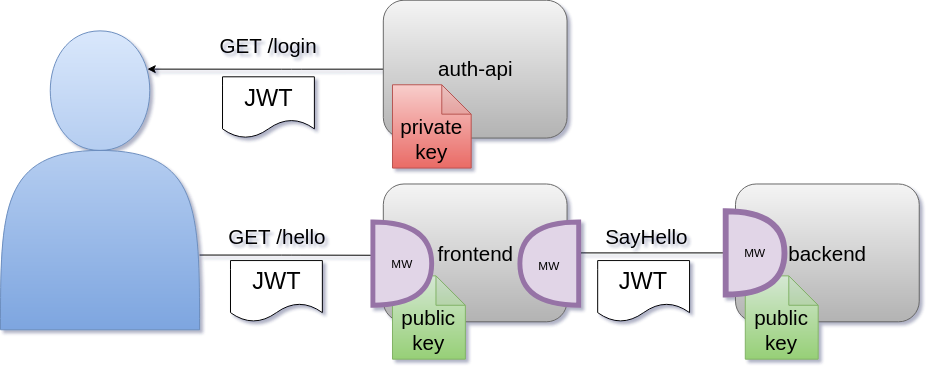

The diagram above was exported from draw.io. Its source (the exported page's mxGraphModel, read from the mxfile embedded in the PNG):
<mxGraphModel dx="1629" dy="837" grid="1" gridSize="10" guides="1" tooltips="1" connect="1" arrows="1" fold="1" page="1" pageScale="1" pageWidth="1100" pageHeight="850" math="0" shadow="0">
  <root>
    <mxCell id="0" />
    <mxCell id="1" parent="0" />
    <mxCell id="2NIxxy4hEQomhiI7hxUU-2" value="frontend" style="rounded=1;whiteSpace=wrap;html=1;fontSize=21;fillColor=#f5f5f5;strokeColor=#666666;gradientColor=#b3b3b3;" parent="1" vertex="1">
      <mxGeometry x="450.625" y="401.25" width="187.5" height="140.625" as="geometry" />
    </mxCell>
    <mxCell id="2NIxxy4hEQomhiI7hxUU-4" value="backend" style="rounded=1;whiteSpace=wrap;html=1;fontSize=21;fillColor=#f5f5f5;strokeColor=#666666;gradientColor=#b3b3b3;" parent="1" vertex="1">
      <mxGeometry x="810" y="401.25" width="187.5" height="140.625" as="geometry" />
    </mxCell>
    <mxCell id="2NIxxy4hEQomhiI7hxUU-10" style="edgeStyle=orthogonalEdgeStyle;rounded=1;orthogonalLoop=1;jettySize=auto;html=1;exitX=1;exitY=0.5;exitDx=0;exitDy=0;entryX=0;entryY=0.5;entryDx=0;entryDy=0;" parent="1" source="2NIxxy4hEQomhiI7hxUU-2" target="2NIxxy4hEQomhiI7hxUU-4" edge="1">
      <mxGeometry relative="1" as="geometry" />
    </mxCell>
    <mxCell id="2NIxxy4hEQomhiI7hxUU-34" style="edgeStyle=orthogonalEdgeStyle;rounded=1;orthogonalLoop=1;jettySize=auto;html=1;exitX=0;exitY=0.5;exitDx=0;exitDy=0;entryX=0.738;entryY=0.128;entryDx=0;entryDy=0;entryPerimeter=0;fontSize=21;fontColor=#050505;" parent="1" source="2NIxxy4hEQomhiI7hxUU-5" target="2NIxxy4hEQomhiI7hxUU-7" edge="1">
      <mxGeometry relative="1" as="geometry" />
    </mxCell>
    <mxCell id="2NIxxy4hEQomhiI7hxUU-5" value="auth-api" style="rounded=1;whiteSpace=wrap;html=1;fontSize=21;fillColor=#f5f5f5;strokeColor=#666666;gradientColor=#b3b3b3;" parent="1" vertex="1">
      <mxGeometry x="450.625" y="213.75" width="187.5" height="140.625" as="geometry" />
    </mxCell>
    <mxCell id="2NIxxy4hEQomhiI7hxUU-31" style="edgeStyle=orthogonalEdgeStyle;rounded=1;orthogonalLoop=1;jettySize=auto;html=1;exitX=1;exitY=0.75;exitDx=0;exitDy=0;fontSize=21;fontColor=#050505;" parent="1" source="2NIxxy4hEQomhiI7hxUU-7" edge="1">
      <mxGeometry relative="1" as="geometry">
        <mxPoint x="450" y="474" as="targetPoint" />
      </mxGeometry>
    </mxCell>
    <mxCell id="2NIxxy4hEQomhiI7hxUU-7" value="" style="shape=actor;whiteSpace=wrap;html=1;fillColor=#dae8fc;strokeColor=#6c8ebf;gradientColor=#7ea6e0;rounded=1;" parent="1" vertex="1">
      <mxGeometry x="60" y="245" width="203.13" height="305" as="geometry" />
    </mxCell>
    <mxCell id="2NIxxy4hEQomhiI7hxUU-12" value="JWT" style="shape=document;whiteSpace=wrap;html=1;boundedLbl=1;fontSize=24;rounded=1;" parent="1" vertex="1">
      <mxGeometry x="286.5625" y="291.875" width="93.75" height="62.5" as="geometry" />
    </mxCell>
    <mxCell id="2NIxxy4hEQomhiI7hxUU-15" value="GET /login" style="text;html=1;align=center;verticalAlign=middle;resizable=0;points=[];autosize=1;strokeColor=none;fillColor=none;fontSize=21;rounded=1;" parent="1" vertex="1">
      <mxGeometry x="278.44" y="245.005" width="110" height="30" as="geometry" />
    </mxCell>
    <mxCell id="2NIxxy4hEQomhiI7hxUU-16" value="GET /hello" style="text;html=1;align=center;verticalAlign=middle;resizable=0;points=[];autosize=1;strokeColor=none;fillColor=none;fontSize=21;rounded=1;" parent="1" vertex="1">
      <mxGeometry x="286.565" y="440" width="110" height="30" as="geometry" />
    </mxCell>
    <mxCell id="2NIxxy4hEQomhiI7hxUU-17" value="SayHello" style="text;html=1;align=center;verticalAlign=middle;resizable=0;points=[];autosize=1;strokeColor=none;fillColor=none;fontSize=21;rounded=1;" parent="1" vertex="1">
      <mxGeometry x="669.375" y="440.005" width="100" height="30" as="geometry" />
    </mxCell>
    <mxCell id="2NIxxy4hEQomhiI7hxUU-19" value="JWT" style="shape=document;whiteSpace=wrap;html=1;boundedLbl=1;fontSize=24;rounded=1;" parent="1" vertex="1">
      <mxGeometry x="294.6925" y="479.38" width="93.75" height="62.5" as="geometry" />
    </mxCell>
    <mxCell id="2NIxxy4hEQomhiI7hxUU-21" value="JWT" style="shape=document;whiteSpace=wrap;html=1;boundedLbl=1;fontSize=24;rounded=1;" parent="1" vertex="1">
      <mxGeometry x="669.375" y="479.375" width="93.75" height="62.5" as="geometry" />
    </mxCell>
    <mxCell id="2NIxxy4hEQomhiI7hxUU-22" value="&lt;br&gt;public&lt;br&gt;key" style="shape=note;whiteSpace=wrap;html=1;backgroundOutline=1;darkOpacity=0.05;fontSize=21;fillColor=#d5e8d4;strokeColor=#82b366;gradientColor=#97d077;rounded=1;" parent="1" vertex="1">
      <mxGeometry x="460" y="495" width="74.38" height="85" as="geometry" />
    </mxCell>
    <mxCell id="2NIxxy4hEQomhiI7hxUU-25" value="&lt;br&gt;private&lt;br&gt;key" style="shape=note;whiteSpace=wrap;html=1;backgroundOutline=1;darkOpacity=0.05;fontSize=21;fillColor=#f8cecc;strokeColor=#b85450;gradientColor=#ea6b66;rounded=1;" parent="1" vertex="1">
      <mxGeometry x="460" y="300" width="80.31" height="85" as="geometry" />
    </mxCell>
    <mxCell id="2NIxxy4hEQomhiI7hxUU-32" value="&lt;br&gt;public&lt;br&gt;key" style="shape=note;whiteSpace=wrap;html=1;backgroundOutline=1;darkOpacity=0.05;fontSize=21;fillColor=#d5e8d4;strokeColor=#82b366;gradientColor=#97d077;rounded=1;" parent="1" vertex="1">
      <mxGeometry x="820" y="495" width="74.38" height="85" as="geometry" />
    </mxCell>
    <mxCell id="zXQCDYpWhjFx7AbtNVNd-2" value="MW" style="shape=or;whiteSpace=wrap;html=1;fillColor=#e1d5e7;strokeColor=#9673a6;strokeWidth=5;" vertex="1" parent="1">
      <mxGeometry x="440" y="440" width="60" height="85" as="geometry" />
    </mxCell>
    <mxCell id="zXQCDYpWhjFx7AbtNVNd-3" value="" style="shape=or;whiteSpace=wrap;html=1;rotation=-180;fillColor=#e1d5e7;strokeColor=#9673a6;strokeWidth=5;" vertex="1" parent="1">
      <mxGeometry x="590" y="440" width="60" height="85" as="geometry" />
    </mxCell>
    <mxCell id="zXQCDYpWhjFx7AbtNVNd-4" value="MW" style="text;html=1;strokeColor=none;fillColor=none;align=center;verticalAlign=middle;whiteSpace=wrap;rounded=0;" vertex="1" parent="1">
      <mxGeometry x="590" y="470.01" width="60" height="30" as="geometry" />
    </mxCell>
    <mxCell id="zXQCDYpWhjFx7AbtNVNd-5" value="MW" style="shape=or;whiteSpace=wrap;html=1;fillColor=#e1d5e7;strokeColor=#9673a6;strokeWidth=6;" vertex="1" parent="1">
      <mxGeometry x="800" y="429.06" width="60" height="85" as="geometry" />
    </mxCell>
  </root>
</mxGraphModel>